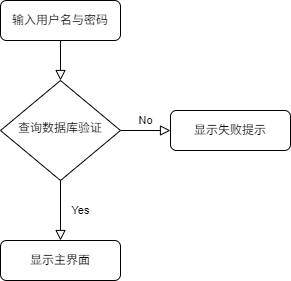

The diagram above was exported from draw.io. Its source (the exported page's mxGraphModel, read from the mxfile embedded in the PNG):
<mxGraphModel dx="1102" dy="750" grid="1" gridSize="10" guides="1" tooltips="1" connect="1" arrows="1" fold="1" page="1" pageScale="1" pageWidth="827" pageHeight="1169" math="0" shadow="0">
  <root>
    <mxCell id="WIyWlLk6GJQsqaUBKTNV-0" />
    <mxCell id="WIyWlLk6GJQsqaUBKTNV-1" parent="WIyWlLk6GJQsqaUBKTNV-0" />
    <mxCell id="WIyWlLk6GJQsqaUBKTNV-2" value="" style="rounded=0;html=1;jettySize=auto;orthogonalLoop=1;fontSize=11;endArrow=block;endFill=0;endSize=8;strokeWidth=1;shadow=0;labelBackgroundColor=none;edgeStyle=orthogonalEdgeStyle;" parent="WIyWlLk6GJQsqaUBKTNV-1" source="WIyWlLk6GJQsqaUBKTNV-3" target="WIyWlLk6GJQsqaUBKTNV-6" edge="1">
      <mxGeometry relative="1" as="geometry" />
    </mxCell>
    <mxCell id="WIyWlLk6GJQsqaUBKTNV-3" value="输入用户名与密码" style="rounded=1;whiteSpace=wrap;html=1;fontSize=12;glass=0;strokeWidth=1;shadow=0;" parent="WIyWlLk6GJQsqaUBKTNV-1" vertex="1">
      <mxGeometry x="160" y="80" width="120" height="40" as="geometry" />
    </mxCell>
    <mxCell id="WIyWlLk6GJQsqaUBKTNV-4" value="Yes" style="rounded=0;html=1;jettySize=auto;orthogonalLoop=1;fontSize=11;endArrow=block;endFill=0;endSize=8;strokeWidth=1;shadow=0;labelBackgroundColor=none;edgeStyle=orthogonalEdgeStyle;entryX=0.5;entryY=0;entryDx=0;entryDy=0;" parent="WIyWlLk6GJQsqaUBKTNV-1" source="WIyWlLk6GJQsqaUBKTNV-6" target="WIyWlLk6GJQsqaUBKTNV-11" edge="1">
      <mxGeometry y="20" relative="1" as="geometry">
        <mxPoint as="offset" />
        <mxPoint x="220" y="290" as="targetPoint" />
      </mxGeometry>
    </mxCell>
    <mxCell id="WIyWlLk6GJQsqaUBKTNV-5" value="No" style="edgeStyle=orthogonalEdgeStyle;rounded=0;html=1;jettySize=auto;orthogonalLoop=1;fontSize=11;endArrow=block;endFill=0;endSize=8;strokeWidth=1;shadow=0;labelBackgroundColor=none;" parent="WIyWlLk6GJQsqaUBKTNV-1" source="WIyWlLk6GJQsqaUBKTNV-6" target="WIyWlLk6GJQsqaUBKTNV-7" edge="1">
      <mxGeometry y="10" relative="1" as="geometry">
        <mxPoint as="offset" />
      </mxGeometry>
    </mxCell>
    <mxCell id="WIyWlLk6GJQsqaUBKTNV-6" value="查询数据库验证" style="rhombus;whiteSpace=wrap;html=1;shadow=0;fontFamily=Helvetica;fontSize=12;align=center;strokeWidth=1;spacing=6;spacingTop=-4;" parent="WIyWlLk6GJQsqaUBKTNV-1" vertex="1">
      <mxGeometry x="160" y="160" width="120" height="100" as="geometry" />
    </mxCell>
    <mxCell id="WIyWlLk6GJQsqaUBKTNV-7" value="显示失败提示" style="rounded=1;whiteSpace=wrap;html=1;fontSize=12;glass=0;strokeWidth=1;shadow=0;" parent="WIyWlLk6GJQsqaUBKTNV-1" vertex="1">
      <mxGeometry x="330" y="190" width="120" height="40" as="geometry" />
    </mxCell>
    <mxCell id="WIyWlLk6GJQsqaUBKTNV-11" value="显示主界面" style="rounded=1;whiteSpace=wrap;html=1;fontSize=12;glass=0;strokeWidth=1;shadow=0;" parent="WIyWlLk6GJQsqaUBKTNV-1" vertex="1">
      <mxGeometry x="160" y="320" width="120" height="40" as="geometry" />
    </mxCell>
  </root>
</mxGraphModel>